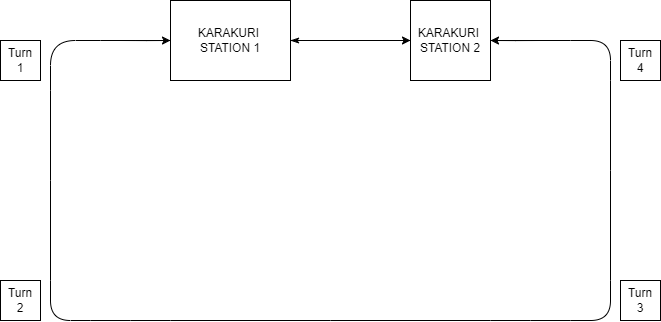

The diagram above was exported from draw.io. Its source (the exported page's mxGraphModel, read from the mxfile embedded in the PNG):
<mxGraphModel dx="1909" dy="1129" grid="1" gridSize="10" guides="1" tooltips="1" connect="1" arrows="1" fold="1" page="1" pageScale="1" pageWidth="1169" pageHeight="827" math="0" shadow="0">
  <root>
    <mxCell id="ls2qmEB8qsE5tcBoMDyL-0" />
    <mxCell id="ls2qmEB8qsE5tcBoMDyL-1" parent="ls2qmEB8qsE5tcBoMDyL-0" />
    <mxCell id="ls2qmEB8qsE5tcBoMDyL-10" value="Turn&lt;div&gt;3&lt;/div&gt;" style="rounded=0;whiteSpace=wrap;html=1;fillColor=none;" vertex="1" parent="ls2qmEB8qsE5tcBoMDyL-1">
      <mxGeometry x="650" y="320" width="40" height="40" as="geometry" />
    </mxCell>
    <mxCell id="ls2qmEB8qsE5tcBoMDyL-12" value="" style="curved=1;endArrow=none;html=1;rounded=0;startArrow=none;startFill=0;endFill=0;" edge="1" parent="ls2qmEB8qsE5tcBoMDyL-1">
      <mxGeometry width="50" height="50" relative="1" as="geometry">
        <mxPoint x="640" y="210" as="sourcePoint" />
        <mxPoint x="80" y="220" as="targetPoint" />
        <Array as="points">
          <mxPoint x="640" y="120" />
          <mxPoint x="640" y="80" />
          <mxPoint x="600" y="80" />
          <mxPoint x="520" y="80" />
          <mxPoint x="200" y="80" />
          <mxPoint x="130" y="80" />
          <mxPoint x="80" y="80" />
          <mxPoint x="80" y="130" />
        </Array>
      </mxGeometry>
    </mxCell>
    <mxCell id="ls2qmEB8qsE5tcBoMDyL-13" value="" style="curved=1;endArrow=none;html=1;rounded=0;startArrow=none;startFill=0;endFill=0;" edge="1" parent="ls2qmEB8qsE5tcBoMDyL-1">
      <mxGeometry width="50" height="50" relative="1" as="geometry">
        <mxPoint x="640" y="210" as="sourcePoint" />
        <mxPoint x="80" y="220" as="targetPoint" />
        <Array as="points">
          <mxPoint x="640" y="320" />
          <mxPoint x="640" y="360" />
          <mxPoint x="600" y="360" />
          <mxPoint x="520" y="360" />
          <mxPoint x="200" y="360" />
          <mxPoint x="120" y="360" />
          <mxPoint x="80" y="360" />
          <mxPoint x="80" y="320" />
        </Array>
      </mxGeometry>
    </mxCell>
    <mxCell id="ls2qmEB8qsE5tcBoMDyL-27" value="Turn&lt;div&gt;4&lt;/div&gt;" style="rounded=0;whiteSpace=wrap;html=1;fillColor=none;" vertex="1" parent="ls2qmEB8qsE5tcBoMDyL-1">
      <mxGeometry x="650" y="80" width="40" height="40" as="geometry" />
    </mxCell>
    <mxCell id="7PRHTLaDvMkguXRLCSKA-3" style="edgeStyle=orthogonalEdgeStyle;rounded=0;orthogonalLoop=1;jettySize=auto;html=1;exitX=1;exitY=0.5;exitDx=0;exitDy=0;entryX=0;entryY=0.5;entryDx=0;entryDy=0;startArrow=classicThin;startFill=1;" edge="1" parent="ls2qmEB8qsE5tcBoMDyL-1" source="7PRHTLaDvMkguXRLCSKA-1" target="7PRHTLaDvMkguXRLCSKA-2">
      <mxGeometry relative="1" as="geometry" />
    </mxCell>
    <mxCell id="7PRHTLaDvMkguXRLCSKA-4" style="edgeStyle=orthogonalEdgeStyle;rounded=0;orthogonalLoop=1;jettySize=auto;html=1;exitX=0;exitY=0.5;exitDx=0;exitDy=0;startArrow=classic;startFill=1;endArrow=none;endFill=0;" edge="1" parent="ls2qmEB8qsE5tcBoMDyL-1" source="7PRHTLaDvMkguXRLCSKA-1">
      <mxGeometry relative="1" as="geometry">
        <mxPoint x="150" y="79.99999999999989" as="targetPoint" />
      </mxGeometry>
    </mxCell>
    <mxCell id="7PRHTLaDvMkguXRLCSKA-1" value="KARAKURI&amp;nbsp;&lt;div&gt;STATION 1&lt;/div&gt;" style="rounded=0;whiteSpace=wrap;html=1;" vertex="1" parent="ls2qmEB8qsE5tcBoMDyL-1">
      <mxGeometry x="200" y="40" width="120" height="80" as="geometry" />
    </mxCell>
    <mxCell id="7PRHTLaDvMkguXRLCSKA-5" style="edgeStyle=orthogonalEdgeStyle;rounded=0;orthogonalLoop=1;jettySize=auto;html=1;exitX=1;exitY=0.5;exitDx=0;exitDy=0;startArrow=classic;startFill=1;endArrow=none;endFill=0;" edge="1" parent="ls2qmEB8qsE5tcBoMDyL-1" source="7PRHTLaDvMkguXRLCSKA-2">
      <mxGeometry relative="1" as="geometry">
        <mxPoint x="570" y="79.99999999999989" as="targetPoint" />
      </mxGeometry>
    </mxCell>
    <mxCell id="7PRHTLaDvMkguXRLCSKA-2" value="KARAKURI&amp;nbsp;&lt;div&gt;STATION 2&lt;/div&gt;" style="rounded=0;whiteSpace=wrap;html=1;" vertex="1" parent="ls2qmEB8qsE5tcBoMDyL-1">
      <mxGeometry x="440" y="40" width="80" height="80" as="geometry" />
    </mxCell>
    <mxCell id="7PRHTLaDvMkguXRLCSKA-6" value="Turn&lt;div&gt;2&lt;/div&gt;" style="rounded=0;whiteSpace=wrap;html=1;fillColor=none;" vertex="1" parent="ls2qmEB8qsE5tcBoMDyL-1">
      <mxGeometry x="30" y="320" width="40" height="40" as="geometry" />
    </mxCell>
    <mxCell id="7PRHTLaDvMkguXRLCSKA-7" value="Turn&lt;div&gt;1&lt;/div&gt;" style="rounded=0;whiteSpace=wrap;html=1;fillColor=none;" vertex="1" parent="ls2qmEB8qsE5tcBoMDyL-1">
      <mxGeometry x="30" y="80" width="40" height="40" as="geometry" />
    </mxCell>
  </root>
</mxGraphModel>